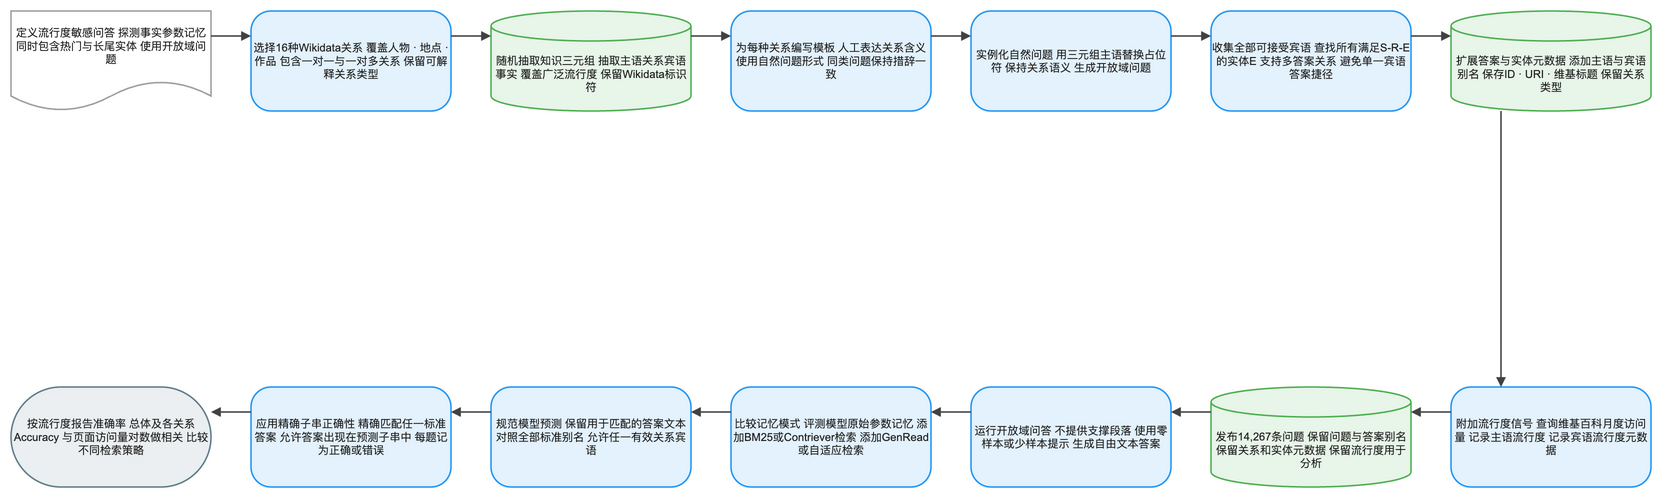

The diagram above was exported from draw.io. Its source (the exported page's mxGraphModel, read from the mxfile embedded in the PNG):
<mxGraphModel dx="1120" dy="720" grid="1" gridSize="8" guides="1" tooltips="1" connect="1" arrows="1" fold="1" page="1" pageScale="1" pageWidth="1640" pageHeight="552" math="1" background="#FFFFFF">
  <root>
    <mxCell id="0" />
    <mxCell id="1" parent="0" />
    <mxCell id="2" value="定义流行度敏感问答 探测事实参数记忆 同时包含热门与长尾实体 使用开放域问题" style="shape=document;boundedLbl=1;html=1;whiteSpace=wrap;fillColor=#FFFFFF;strokeColor=#9E9E9E;strokeWidth=1.5;fontColor=#212121;fontSize=11;fontFamily=Arial, Helvetica, sans-serif;verticalAlign=middle;align=center" vertex="1" parent="1">
      <mxGeometry x="-80" y="-8" width="200" height="100" as="geometry" />
    </mxCell>
    <mxCell id="3" value="选择16种Wikidata关系 覆盖人物 · 地点 · 作品 包含一对一与一对多关系 保留可解释关系类型" style="rounded=1;arcSize=20;html=1;whiteSpace=wrap;fillColor=#E3F2FD;strokeColor=#2196F3;strokeWidth=1.5;fontColor=#212121;fontSize=11;fontFamily=Arial, Helvetica, sans-serif;verticalAlign=middle;align=center" vertex="1" parent="1">
      <mxGeometry x="160" y="-8" width="200" height="100" as="geometry" />
    </mxCell>
    <mxCell id="4" value="随机抽取知识三元组 抽取主语关系宾语事实 覆盖广泛流行度 保留Wikidata标识符" style="shape=cylinder3;boundedLbl=1;backgroundOutline=1;size=15;html=1;whiteSpace=wrap;fillColor=#E8F5E9;strokeColor=#4CAF50;strokeWidth=1.5;fontColor=#212121;fontSize=11;fontFamily=Arial, Helvetica, sans-serif;verticalAlign=middle;align=center" vertex="1" parent="1">
      <mxGeometry x="400" y="-8" width="200" height="100" as="geometry" />
    </mxCell>
    <mxCell id="5" value="为每种关系编写模板 人工表达关系含义 使用自然问题形式 同类问题保持措辞一致" style="rounded=1;arcSize=20;html=1;whiteSpace=wrap;fillColor=#E3F2FD;strokeColor=#2196F3;strokeWidth=1.5;fontColor=#212121;fontSize=11;fontFamily=Arial, Helvetica, sans-serif;verticalAlign=middle;align=center" vertex="1" parent="1">
      <mxGeometry x="640" y="-8" width="200" height="100" as="geometry" />
    </mxCell>
    <mxCell id="6" value="实例化自然问题 用三元组主语替换占位符 保持关系语义 生成开放域问题" style="rounded=1;arcSize=20;html=1;whiteSpace=wrap;fillColor=#E3F2FD;strokeColor=#2196F3;strokeWidth=1.5;fontColor=#212121;fontSize=11;fontFamily=Arial, Helvetica, sans-serif;verticalAlign=middle;align=center" vertex="1" parent="1">
      <mxGeometry x="880" y="-8" width="200" height="100" as="geometry" />
    </mxCell>
    <mxCell id="7" value="收集全部可接受宾语 查找所有满足S-R-E的实体E 支持多答案关系 避免单一宾语答案捷径" style="rounded=1;arcSize=20;html=1;whiteSpace=wrap;fillColor=#E3F2FD;strokeColor=#2196F3;strokeWidth=1.5;fontColor=#212121;fontSize=11;fontFamily=Arial, Helvetica, sans-serif;verticalAlign=middle;align=center" vertex="1" parent="1">
      <mxGeometry x="1120" y="-8" width="200" height="100" as="geometry" />
    </mxCell>
    <mxCell id="8" value="扩展答案与实体元数据 添加主语与宾语别名 保存ID · URI · 维基标题 保留关系类型" style="shape=cylinder3;boundedLbl=1;backgroundOutline=1;size=15;html=1;whiteSpace=wrap;fillColor=#E8F5E9;strokeColor=#4CAF50;strokeWidth=1.5;fontColor=#212121;fontSize=11;fontFamily=Arial, Helvetica, sans-serif;verticalAlign=middle;align=center" vertex="1" parent="1">
      <mxGeometry x="1360" y="-8" width="200" height="100" as="geometry" />
    </mxCell>
    <mxCell id="9" value="附加流行度信号 查询维基百科月度访问量 记录主语流行度 记录宾语流行度元数据" style="rounded=1;arcSize=20;html=1;whiteSpace=wrap;fillColor=#E3F2FD;strokeColor=#2196F3;strokeWidth=1.5;fontColor=#212121;fontSize=11;fontFamily=Arial, Helvetica, sans-serif;verticalAlign=middle;align=center" vertex="1" parent="1">
      <mxGeometry x="1360" y="368" width="200" height="100" as="geometry" />
    </mxCell>
    <mxCell id="10" value="发布14,267条问题 保留问题与答案别名 保留关系和实体元数据 保留流行度用于分析" style="shape=cylinder3;boundedLbl=1;backgroundOutline=1;size=15;html=1;whiteSpace=wrap;fillColor=#E8F5E9;strokeColor=#4CAF50;strokeWidth=1.5;fontColor=#212121;fontSize=11;fontFamily=Arial, Helvetica, sans-serif;verticalAlign=middle;align=center" vertex="1" parent="1">
      <mxGeometry x="1120" y="368" width="200" height="100" as="geometry" />
    </mxCell>
    <mxCell id="11" value="运行开放域问答 不提供支撑段落 使用零样本或少样本提示 生成自由文本答案" style="rounded=1;arcSize=20;html=1;whiteSpace=wrap;fillColor=#E3F2FD;strokeColor=#2196F3;strokeWidth=1.5;fontColor=#212121;fontSize=11;fontFamily=Arial, Helvetica, sans-serif;verticalAlign=middle;align=center" vertex="1" parent="1">
      <mxGeometry x="880" y="368" width="200" height="100" as="geometry" />
    </mxCell>
    <mxCell id="12" value="比较记忆模式 评测模型原始参数记忆 添加BM25或Contriever检索 添加GenRead或自适应检索" style="rounded=1;arcSize=20;html=1;whiteSpace=wrap;fillColor=#E3F2FD;strokeColor=#2196F3;strokeWidth=1.5;fontColor=#212121;fontSize=11;fontFamily=Arial, Helvetica, sans-serif;verticalAlign=middle;align=center" vertex="1" parent="1">
      <mxGeometry x="640" y="368" width="200" height="100" as="geometry" />
    </mxCell>
    <mxCell id="13" value="规范模型预测 保留用于匹配的答案文本 对照全部标准别名 允许任一有效关系宾语" style="rounded=1;arcSize=20;html=1;whiteSpace=wrap;fillColor=#E3F2FD;strokeColor=#2196F3;strokeWidth=1.5;fontColor=#212121;fontSize=11;fontFamily=Arial, Helvetica, sans-serif;verticalAlign=middle;align=center" vertex="1" parent="1">
      <mxGeometry x="400" y="368" width="200" height="100" as="geometry" />
    </mxCell>
    <mxCell id="14" value="应用精确子串正确性 精确匹配任一标准答案 允许答案出现在预测子串中 每题记为正确或错误" style="rounded=1;arcSize=20;html=1;whiteSpace=wrap;fillColor=#E3F2FD;strokeColor=#2196F3;strokeWidth=1.5;fontColor=#212121;fontSize=11;fontFamily=Arial, Helvetica, sans-serif;verticalAlign=middle;align=center" vertex="1" parent="1">
      <mxGeometry x="160" y="368" width="200" height="100" as="geometry" />
    </mxCell>
    <mxCell id="15" value="按流行度报告准确率 总体及各关系Accuracy 与页面访问量对数做相关 比较不同检索策略" style="rounded=1;arcSize=50;html=1;whiteSpace=wrap;fillColor=#ECEFF1;strokeColor=#607D8B;strokeWidth=1.5;fontColor=#212121;fontSize=11;fontFamily=Arial, Helvetica, sans-serif;verticalAlign=middle;align=center" vertex="1" parent="1">
      <mxGeometry x="-80" y="368" width="200" height="100" as="geometry" />
    </mxCell>
    <mxCell id="16" value="" style="edgeStyle=orthogonalEdgeStyle;rounded=0;orthogonalLoop=1;jettySize=auto;html=1;strokeColor=#424242;strokeWidth=1.5;endArrow=block;endFill=1;exitX=1;exitY=0.25;exitDx=0;exitDy=0;entryX=0;entryY=0.25;entryDx=0;entryDy=0;jumpStyle=arc;jumpSize=8" edge="1" parent="1" source="2" target="3">
      <mxGeometry relative="1" as="geometry" />
    </mxCell>
    <mxCell id="17" value="" style="edgeStyle=orthogonalEdgeStyle;rounded=0;orthogonalLoop=1;jettySize=auto;html=1;strokeColor=#424242;strokeWidth=1.5;endArrow=block;endFill=1;exitX=1;exitY=0.25;exitDx=0;exitDy=0;entryX=0;entryY=0.25;entryDx=0;entryDy=0;jumpStyle=arc;jumpSize=8" edge="1" parent="1" source="3" target="4">
      <mxGeometry relative="1" as="geometry" />
    </mxCell>
    <mxCell id="18" value="" style="edgeStyle=orthogonalEdgeStyle;rounded=0;orthogonalLoop=1;jettySize=auto;html=1;strokeColor=#424242;strokeWidth=1.5;endArrow=block;endFill=1;exitX=1;exitY=0.25;exitDx=0;exitDy=0;entryX=0;entryY=0.25;entryDx=0;entryDy=0;jumpStyle=arc;jumpSize=8" edge="1" parent="1" source="4" target="5">
      <mxGeometry relative="1" as="geometry" />
    </mxCell>
    <mxCell id="19" value="" style="edgeStyle=orthogonalEdgeStyle;rounded=0;orthogonalLoop=1;jettySize=auto;html=1;strokeColor=#424242;strokeWidth=1.5;endArrow=block;endFill=1;exitX=1;exitY=0.25;exitDx=0;exitDy=0;entryX=0;entryY=0.25;entryDx=0;entryDy=0;jumpStyle=arc;jumpSize=8" edge="1" parent="1" source="5" target="6">
      <mxGeometry relative="1" as="geometry" />
    </mxCell>
    <mxCell id="20" value="" style="edgeStyle=orthogonalEdgeStyle;rounded=0;orthogonalLoop=1;jettySize=auto;html=1;strokeColor=#424242;strokeWidth=1.5;endArrow=block;endFill=1;exitX=1;exitY=0.25;exitDx=0;exitDy=0;entryX=0;entryY=0.25;entryDx=0;entryDy=0;jumpStyle=arc;jumpSize=8" edge="1" parent="1" source="6" target="7">
      <mxGeometry relative="1" as="geometry" />
    </mxCell>
    <mxCell id="21" value="" style="edgeStyle=orthogonalEdgeStyle;rounded=0;orthogonalLoop=1;jettySize=auto;html=1;strokeColor=#424242;strokeWidth=1.5;endArrow=block;endFill=1;exitX=1;exitY=0.25;exitDx=0;exitDy=0;entryX=0;entryY=0.25;entryDx=0;entryDy=0;jumpStyle=arc;jumpSize=8" edge="1" parent="1" source="7" target="8">
      <mxGeometry relative="1" as="geometry" />
    </mxCell>
    <mxCell id="22" value="" style="edgeStyle=orthogonalEdgeStyle;rounded=0;orthogonalLoop=1;jettySize=auto;html=1;strokeColor=#424242;strokeWidth=1.5;endArrow=block;endFill=1;exitX=0.25;exitY=1;exitDx=0;exitDy=0;entryX=0.25;entryY=0;entryDx=0;entryDy=0;jumpStyle=arc;jumpSize=8" edge="1" parent="1" source="8" target="9">
      <mxGeometry relative="1" as="geometry" />
    </mxCell>
    <mxCell id="23" value="" style="edgeStyle=orthogonalEdgeStyle;rounded=0;orthogonalLoop=1;jettySize=auto;html=1;strokeColor=#424242;strokeWidth=1.5;endArrow=block;endFill=1;exitX=0;exitY=0.25;exitDx=0;exitDy=0;entryX=1;entryY=0.25;entryDx=0;entryDy=0;jumpStyle=arc;jumpSize=8" edge="1" parent="1" source="9" target="10">
      <mxGeometry relative="1" as="geometry" />
    </mxCell>
    <mxCell id="24" value="" style="edgeStyle=orthogonalEdgeStyle;rounded=0;orthogonalLoop=1;jettySize=auto;html=1;strokeColor=#424242;strokeWidth=1.5;endArrow=block;endFill=1;exitX=0;exitY=0.25;exitDx=0;exitDy=0;entryX=1;entryY=0.25;entryDx=0;entryDy=0;jumpStyle=arc;jumpSize=8" edge="1" parent="1" source="10" target="11">
      <mxGeometry relative="1" as="geometry" />
    </mxCell>
    <mxCell id="25" value="" style="edgeStyle=orthogonalEdgeStyle;rounded=0;orthogonalLoop=1;jettySize=auto;html=1;strokeColor=#424242;strokeWidth=1.5;endArrow=block;endFill=1;exitX=0;exitY=0.25;exitDx=0;exitDy=0;entryX=1;entryY=0.25;entryDx=0;entryDy=0;jumpStyle=arc;jumpSize=8" edge="1" parent="1" source="11" target="12">
      <mxGeometry relative="1" as="geometry" />
    </mxCell>
    <mxCell id="26" value="" style="edgeStyle=orthogonalEdgeStyle;rounded=0;orthogonalLoop=1;jettySize=auto;html=1;strokeColor=#424242;strokeWidth=1.5;endArrow=block;endFill=1;exitX=0;exitY=0.25;exitDx=0;exitDy=0;entryX=1;entryY=0.25;entryDx=0;entryDy=0;jumpStyle=arc;jumpSize=8" edge="1" parent="1" source="12" target="13">
      <mxGeometry relative="1" as="geometry" />
    </mxCell>
    <mxCell id="27" value="" style="edgeStyle=orthogonalEdgeStyle;rounded=0;orthogonalLoop=1;jettySize=auto;html=1;strokeColor=#424242;strokeWidth=1.5;endArrow=block;endFill=1;exitX=0;exitY=0.25;exitDx=0;exitDy=0;entryX=1;entryY=0.25;entryDx=0;entryDy=0;jumpStyle=arc;jumpSize=8" edge="1" parent="1" source="13" target="14">
      <mxGeometry relative="1" as="geometry" />
    </mxCell>
    <mxCell id="28" value="" style="edgeStyle=orthogonalEdgeStyle;rounded=0;orthogonalLoop=1;jettySize=auto;html=1;strokeColor=#424242;strokeWidth=1.5;endArrow=block;endFill=1;exitX=0;exitY=0.25;exitDx=0;exitDy=0;entryX=1;entryY=0.25;entryDx=0;entryDy=0;jumpStyle=arc;jumpSize=8" edge="1" parent="1" source="14" target="15">
      <mxGeometry relative="1" as="geometry" />
    </mxCell>
  </root>
</mxGraphModel>